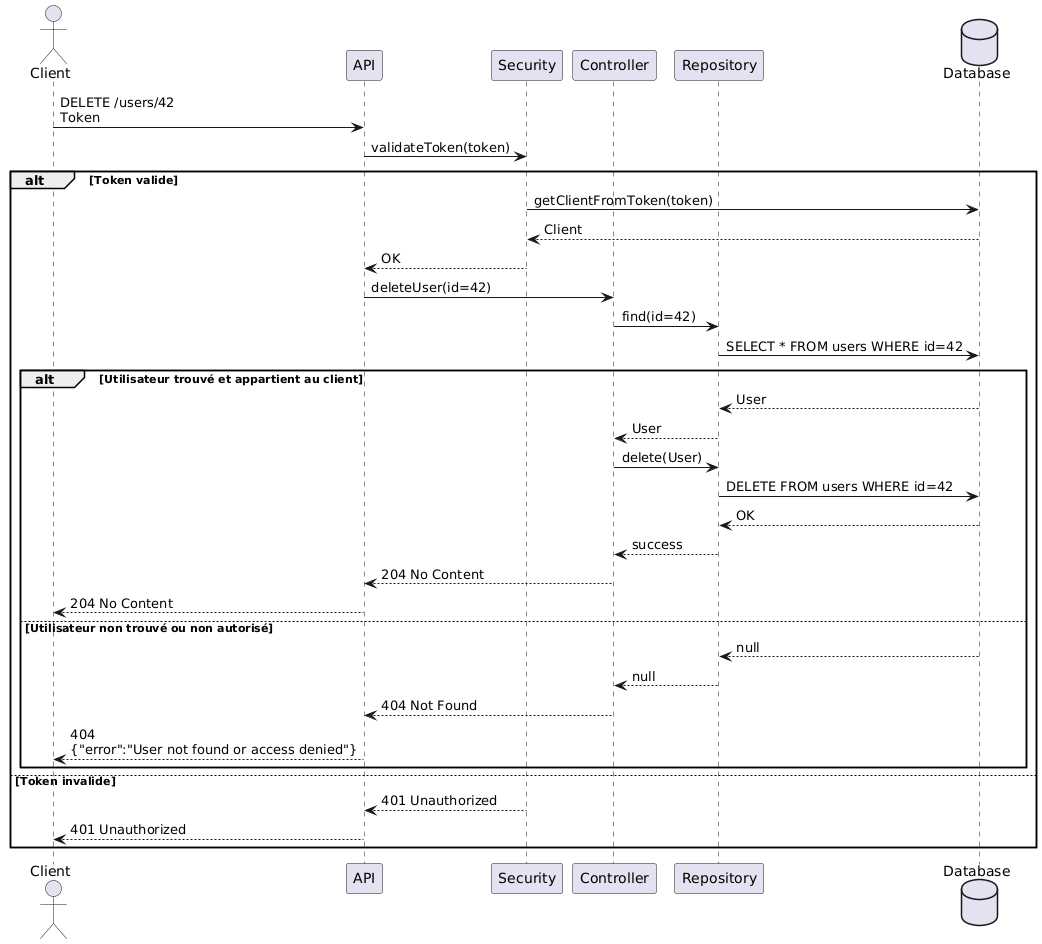

The diagram above was rendered by PlantUML. Its source (embedded in the PNG):
@startuml
actor Client
participant API
participant Security
participant Controller
participant Repository
database Database

Client -> API : DELETE /users/42\nToken
API -> Security : validateToken(token)

alt Token valide
    Security -> Database: getClientFromToken(token)
    Database--> Security : Client
    Security --> API : OK

    API -> Controller : deleteUser(id=42)
    Controller -> Repository : find(id=42)
    Repository -> Database: SELECT * FROM users WHERE id=42

    alt Utilisateur trouvé et appartient au client
        Database--> Repository : User
        Repository --> Controller : User
        Controller -> Repository : delete(User)
        Repository -> Database: DELETE FROM users WHERE id=42
        Database--> Repository : OK
        Repository --> Controller : success
        Controller --> API : 204 No Content
        API --> Client : 204 No Content
    else Utilisateur non trouvé ou non autorisé
        Database--> Repository : null
        Repository --> Controller : null
        Controller --> API : 404 Not Found
        API --> Client : 404\n{"error":"User not found or access denied"}
    end
else Token invalide
    Security --> API : 401 Unauthorized
    API --> Client : 401 Unauthorized
end
@enduml